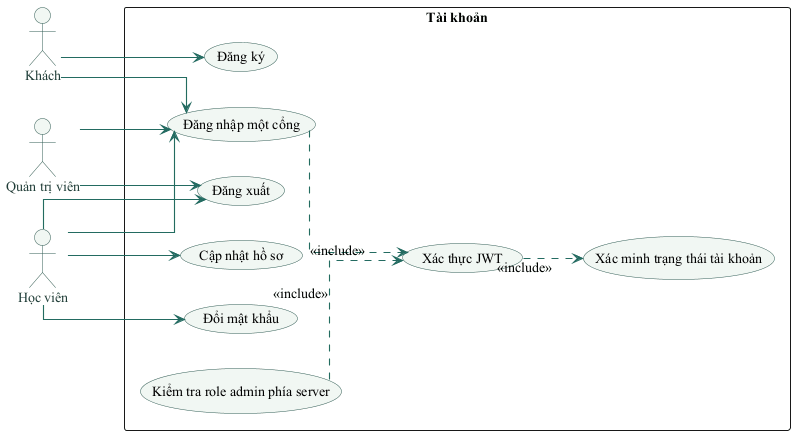

The diagram above was rendered by PlantUML. Its source (embedded in the PNG):
@startuml
skinparam backgroundColor #FFFFFF
skinparam defaultFontName "Times New Roman"
skinparam defaultFontSize 14
skinparam shadowing false
skinparam ArrowColor #236B61
skinparam ArrowThickness 1.1
skinparam BorderColor #315C55
skinparam ActorBorderColor #315C55
skinparam ActorFontColor #203D39
skinparam UsecaseBorderColor #315C55
skinparam UsecaseBackgroundColor #F1F7F3
skinparam ComponentBorderColor #315C55
skinparam ComponentBackgroundColor #F1F7F3
skinparam ClassBorderColor #315C55
skinparam ClassBackgroundColor #F8FAF8
skinparam DatabaseBorderColor #315C55
skinparam DatabaseBackgroundColor #F1F7F3
skinparam linetype ortho
left to right direction
actor "Khách" as Guest
actor "Học viên" as Learner
actor "Quản trị viên" as Admin
rectangle "Tài khoản" {
  usecase "Đăng ký" as Register
  usecase "Đăng nhập một cổng" as Login
  usecase "Xác thực JWT" as JWT
  usecase "Đăng xuất" as Logout
  usecase "Cập nhật hồ sơ" as Profile
  usecase "Đổi mật khẩu" as Password
  usecase "Xác minh trạng thái tài khoản" as Status
  usecase "Kiểm tra role admin phía server" as Role
}
Guest --> Register
Guest --> Login
Learner --> Login
Learner --> Logout
Learner --> Profile
Learner --> Password
Admin --> Login
Admin --> Logout
Login ..> JWT : <<include>>
JWT ..> Status : <<include>>
Role ..> JWT : <<include>>
@enduml